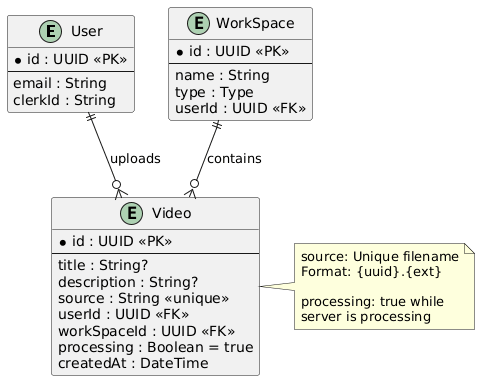

The diagram above was rendered by PlantUML. Its source (embedded in the PNG):
@startuml
entity "User" as user {
  * id : UUID <<PK>>
  --
  email : String
  clerkId : String
}

entity "Video" as video {
  * id : UUID <<PK>>
  --
  title : String?
  description : String?
  source : String <<unique>>
  userId : UUID <<FK>>
  workSpaceId : UUID <<FK>>
  processing : Boolean = true
  createdAt : DateTime
}

entity "WorkSpace" as workspace {
  * id : UUID <<PK>>
  --
  name : String
  type : Type
  userId : UUID <<FK>>
}

note right of video
  source: Unique filename
  Format: {uuid}.{ext}
  
  processing: true while
  server is processing
end note

user ||--o{ video : "uploads"
workspace ||--o{ video : "contains"
@enduml